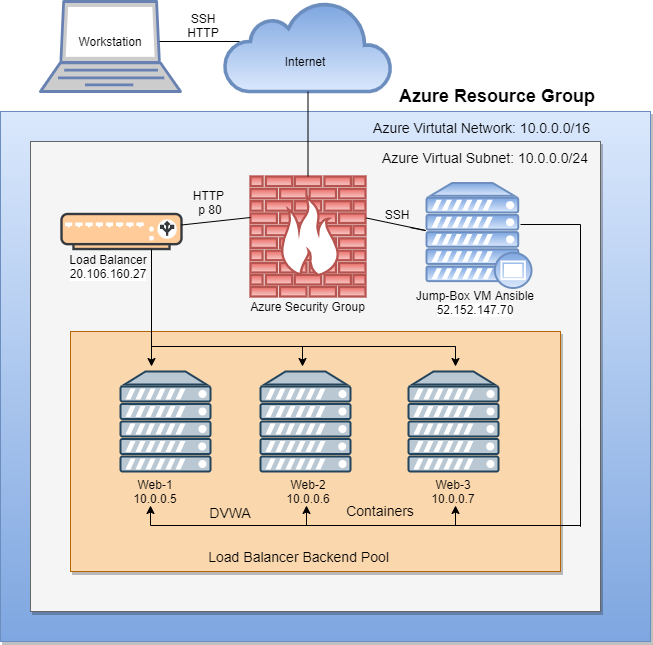

The diagram above was exported from draw.io. Its source (the exported page's mxGraphModel, read from the mxfile embedded in the PNG):
<mxGraphModel dx="960" dy="1578" grid="1" gridSize="10" guides="0" tooltips="1" connect="0" arrows="0" fold="1" page="1" pageScale="1" pageWidth="1400" pageHeight="850" math="0" shadow="0">
  <root>
    <mxCell id="0" />
    <mxCell id="1" parent="0" />
    <mxCell id="MUji5N--3h-qAHqWKQlx-39" value="" style="whiteSpace=wrap;html=1;shadow=1;" vertex="1" parent="1">
      <mxGeometry x="195" y="-176.5" width="485" height="216.5" as="geometry" />
    </mxCell>
    <mxCell id="MUji5N--3h-qAHqWKQlx-37" value="" style="whiteSpace=wrap;html=1;shadow=1;" vertex="1" parent="1">
      <mxGeometry x="160" y="-370" width="570" height="440" as="geometry" />
    </mxCell>
    <mxCell id="MUji5N--3h-qAHqWKQlx-38" value="" style="whiteSpace=wrap;html=1;shadow=1;strokeColor=#6c8ebf;fillColor=#dae8fc;gradientColor=#7ea6e0;" vertex="1" parent="1">
      <mxGeometry x="110" y="-420" width="650" height="530" as="geometry" />
    </mxCell>
    <mxCell id="MUji5N--3h-qAHqWKQlx-42" value="" style="whiteSpace=wrap;html=1;shadow=1;strokeColor=#666666;fillColor=#f5f5f5;fontColor=#333333;" vertex="1" parent="1">
      <mxGeometry x="140" y="-390" width="570" height="470" as="geometry" />
    </mxCell>
    <mxCell id="MUji5N--3h-qAHqWKQlx-40" value="" style="whiteSpace=wrap;html=1;shadow=1;strokeColor=#b46504;fillColor=#fad7ac;" vertex="1" parent="1">
      <mxGeometry x="180" y="-200" width="490" height="240" as="geometry" />
    </mxCell>
    <mxCell id="MUji5N--3h-qAHqWKQlx-2" value="" style="html=1;outlineConnect=0;fillColor=#dae8fc;strokeColor=#6c8ebf;gradientColor=#7ea6e0;gradientDirection=north;strokeWidth=2;shape=mxgraph.networks.cloud;" vertex="1" parent="1">
      <mxGeometry x="334" y="-530" width="167" height="90" as="geometry" />
    </mxCell>
    <mxCell id="MUji5N--3h-qAHqWKQlx-3" value="" style="verticalAlign=top;verticalLabelPosition=bottom;labelPosition=center;align=center;html=1;outlineConnect=0;fillColor=#f8cecc;strokeColor=#b85450;gradientDirection=north;strokeWidth=2;shape=mxgraph.networks.firewall;gradientColor=#ea6b66;" vertex="1" parent="1">
      <mxGeometry x="360" y="-355" width="115" height="120" as="geometry" />
    </mxCell>
    <mxCell id="MUji5N--3h-qAHqWKQlx-4" value="" style="verticalAlign=top;verticalLabelPosition=bottom;labelPosition=center;align=center;html=1;outlineConnect=0;fillColor=#ffcc99;strokeColor=#36393d;gradientDirection=north;strokeWidth=2;shape=mxgraph.networks.load_balancer;" vertex="1" parent="1">
      <mxGeometry x="171" y="-317.5" width="120" height="35" as="geometry" />
    </mxCell>
    <mxCell id="MUji5N--3h-qAHqWKQlx-5" value="" style="verticalAlign=top;verticalLabelPosition=bottom;labelPosition=center;align=center;html=1;outlineConnect=0;fillColor=#bac8d3;strokeColor=#23445d;gradientDirection=north;strokeWidth=2;shape=mxgraph.networks.server;" vertex="1" parent="1">
      <mxGeometry x="518" y="-160" width="90" height="100" as="geometry" />
    </mxCell>
    <mxCell id="MUji5N--3h-qAHqWKQlx-6" value="" style="verticalAlign=top;verticalLabelPosition=bottom;labelPosition=center;align=center;html=1;outlineConnect=0;fillColor=#bac8d3;strokeColor=#23445d;gradientDirection=north;strokeWidth=2;shape=mxgraph.networks.server;" vertex="1" parent="1">
      <mxGeometry x="370" y="-160" width="90" height="100" as="geometry" />
    </mxCell>
    <mxCell id="MUji5N--3h-qAHqWKQlx-7" value="" style="verticalAlign=top;verticalLabelPosition=bottom;labelPosition=center;align=center;html=1;outlineConnect=0;fillColor=#bac8d3;strokeColor=#23445d;gradientDirection=north;strokeWidth=2;shape=mxgraph.networks.server;" vertex="1" parent="1">
      <mxGeometry x="230" y="-160" width="90" height="100" as="geometry" />
    </mxCell>
    <mxCell id="MUji5N--3h-qAHqWKQlx-8" value="" style="verticalAlign=top;verticalLabelPosition=bottom;labelPosition=center;align=center;html=1;outlineConnect=0;fillColor=#dae8fc;strokeColor=#6c8ebf;gradientDirection=north;strokeWidth=2;shape=mxgraph.networks.proxy_server;gradientColor=#7ea6e0;" vertex="1" parent="1">
      <mxGeometry x="536" y="-348.5" width="105" height="105" as="geometry" />
    </mxCell>
    <mxCell id="MUji5N--3h-qAHqWKQlx-10" value="" style="fontColor=#0066CC;verticalAlign=top;verticalLabelPosition=bottom;labelPosition=center;align=center;html=1;outlineConnect=0;fillColor=#CCCCCC;strokeColor=#6881B3;gradientColor=none;gradientDirection=north;strokeWidth=2;shape=mxgraph.networks.laptop;" vertex="1" parent="1">
      <mxGeometry x="150" y="-530" width="140" height="90" as="geometry" />
    </mxCell>
    <mxCell id="MUji5N--3h-qAHqWKQlx-11" value="Workstation" style="text;html=1;strokeColor=none;fillColor=none;align=center;verticalAlign=middle;whiteSpace=wrap;rounded=0;" vertex="1" parent="1">
      <mxGeometry x="180" y="-500" width="80" height="20" as="geometry" />
    </mxCell>
    <mxCell id="MUji5N--3h-qAHqWKQlx-12" value="&lt;font style=&quot;font-size: 12px&quot;&gt;Load Balancer&lt;br&gt;&lt;span style=&quot;background-color: rgb(255 , 255 , 255)&quot;&gt;20.106.160.27&lt;/span&gt;&lt;/font&gt;" style="text;html=1;strokeColor=none;fillColor=none;align=center;verticalAlign=middle;whiteSpace=wrap;rounded=0;" vertex="1" parent="1">
      <mxGeometry x="173" y="-275" width="90" height="20" as="geometry" />
    </mxCell>
    <mxCell id="MUji5N--3h-qAHqWKQlx-13" value="Internet" style="text;html=1;strokeColor=none;fillColor=none;align=center;verticalAlign=middle;whiteSpace=wrap;rounded=0;" vertex="1" parent="1">
      <mxGeometry x="370" y="-480" width="90" height="20" as="geometry" />
    </mxCell>
    <mxCell id="MUji5N--3h-qAHqWKQlx-14" value="Web-2&lt;br&gt;10.0.0.6" style="text;html=1;strokeColor=none;fillColor=none;align=center;verticalAlign=middle;whiteSpace=wrap;rounded=0;" vertex="1" parent="1">
      <mxGeometry x="372.5" y="-50" width="90" height="20" as="geometry" />
    </mxCell>
    <mxCell id="MUji5N--3h-qAHqWKQlx-15" value="Web-3&lt;br&gt;10.0.0.7" style="text;html=1;strokeColor=none;fillColor=none;align=center;verticalAlign=middle;whiteSpace=wrap;rounded=0;" vertex="1" parent="1">
      <mxGeometry x="518" y="-50" width="90" height="20" as="geometry" />
    </mxCell>
    <mxCell id="MUji5N--3h-qAHqWKQlx-17" value="Web-1&lt;br&gt;10.0.0.5" style="text;html=1;strokeColor=none;fillColor=none;align=center;verticalAlign=middle;whiteSpace=wrap;rounded=0;" vertex="1" parent="1">
      <mxGeometry x="220" y="-50" width="90" height="20" as="geometry" />
    </mxCell>
    <mxCell id="MUji5N--3h-qAHqWKQlx-18" value="Azure Security Group" style="text;html=1;strokeColor=none;fillColor=none;align=center;verticalAlign=middle;whiteSpace=wrap;rounded=0;" vertex="1" parent="1">
      <mxGeometry x="356.25" y="-235" width="122.5" height="20" as="geometry" />
    </mxCell>
    <mxCell id="MUji5N--3h-qAHqWKQlx-19" value="&lt;font style=&quot;font-size: 12px&quot;&gt;Jump-Box VM Ansible&lt;br&gt;&lt;span style=&quot;background-color: rgb(255 , 255 , 255)&quot;&gt;52.152.147.70&lt;/span&gt;&lt;/font&gt;" style="text;html=1;strokeColor=none;fillColor=none;align=center;verticalAlign=middle;whiteSpace=wrap;rounded=0;" vertex="1" parent="1">
      <mxGeometry x="519" y="-247.5" width="132" height="37.5" as="geometry" />
    </mxCell>
    <mxCell id="MUji5N--3h-qAHqWKQlx-50" value="" style="endArrow=none;html=1;" edge="1" parent="1" source="MUji5N--3h-qAHqWKQlx-3" target="MUji5N--3h-qAHqWKQlx-2">
      <mxGeometry width="50" height="50" relative="1" as="geometry">
        <mxPoint x="418" y="-360" as="sourcePoint" />
        <mxPoint x="420" y="-430" as="targetPoint" />
      </mxGeometry>
    </mxCell>
    <mxCell id="MUji5N--3h-qAHqWKQlx-51" value="" style="endArrow=none;html=1;" edge="1" parent="1">
      <mxGeometry width="50" height="50" relative="1" as="geometry">
        <mxPoint x="269" y="-490" as="sourcePoint" />
        <mxPoint x="349" y="-490" as="targetPoint" />
      </mxGeometry>
    </mxCell>
    <mxCell id="MUji5N--3h-qAHqWKQlx-53" value="" style="endArrow=none;html=1;entryX=0.006;entryY=0.71;entryDx=0;entryDy=0;entryPerimeter=0;" edge="1" parent="1">
      <mxGeometry width="50" height="50" relative="1" as="geometry">
        <mxPoint x="476" y="-313.46291901512905" as="sourcePoint" />
        <mxPoint x="519.6300000000001" y="-303.95000000000005" as="targetPoint" />
        <Array as="points">
          <mxPoint x="540" y="-300" />
        </Array>
      </mxGeometry>
    </mxCell>
    <mxCell id="MUji5N--3h-qAHqWKQlx-54" value="" style="endArrow=none;html=1;" edge="1" parent="1" source="MUji5N--3h-qAHqWKQlx-4">
      <mxGeometry width="50" height="50" relative="1" as="geometry">
        <mxPoint x="330" y="-304" as="sourcePoint" />
        <mxPoint x="360" y="-314" as="targetPoint" />
      </mxGeometry>
    </mxCell>
    <mxCell id="MUji5N--3h-qAHqWKQlx-56" value="" style="endArrow=none;html=1;exitX=0.965;exitY=0.614;exitDx=0;exitDy=0;exitPerimeter=0;" edge="1" parent="1" source="MUji5N--3h-qAHqWKQlx-42">
      <mxGeometry width="50" height="50" relative="1" as="geometry">
        <mxPoint x="680" y="-150" as="sourcePoint" />
        <mxPoint x="690" y="-307" as="targetPoint" />
        <Array as="points">
          <mxPoint x="690" />
        </Array>
      </mxGeometry>
    </mxCell>
    <mxCell id="MUji5N--3h-qAHqWKQlx-57" value="" style="endArrow=none;html=1;" edge="1" parent="1">
      <mxGeometry width="50" height="50" relative="1" as="geometry">
        <mxPoint x="630" y="-307" as="sourcePoint" />
        <mxPoint x="690" y="-307" as="targetPoint" />
      </mxGeometry>
    </mxCell>
    <mxCell id="MUji5N--3h-qAHqWKQlx-55" value="" style="endArrow=none;html=1;" edge="1" parent="1">
      <mxGeometry width="50" height="50" relative="1" as="geometry">
        <mxPoint x="260" y="-6" as="sourcePoint" />
        <mxPoint x="690" y="-6" as="targetPoint" />
      </mxGeometry>
    </mxCell>
    <mxCell id="MUji5N--3h-qAHqWKQlx-60" value="" style="endArrow=none;html=1;" edge="1" parent="1">
      <mxGeometry width="50" height="50" relative="1" as="geometry">
        <mxPoint x="261" y="-180" as="sourcePoint" />
        <mxPoint x="261" y="-282" as="targetPoint" />
      </mxGeometry>
    </mxCell>
    <mxCell id="MUji5N--3h-qAHqWKQlx-61" value="" style="endArrow=none;html=1;" edge="1" parent="1">
      <mxGeometry width="50" height="50" relative="1" as="geometry">
        <mxPoint x="261" y="-185" as="sourcePoint" />
        <mxPoint x="334" y="-185" as="targetPoint" />
        <Array as="points">
          <mxPoint x="570" y="-185" />
        </Array>
      </mxGeometry>
    </mxCell>
    <mxCell id="MUji5N--3h-qAHqWKQlx-63" value="" style="endArrow=classic;html=1;" edge="1" parent="1">
      <mxGeometry width="50" height="50" relative="1" as="geometry">
        <mxPoint x="260" y="-6" as="sourcePoint" />
        <mxPoint x="260" y="-26" as="targetPoint" />
      </mxGeometry>
    </mxCell>
    <mxCell id="MUji5N--3h-qAHqWKQlx-64" value="" style="endArrow=classic;html=1;" edge="1" parent="1">
      <mxGeometry width="50" height="50" relative="1" as="geometry">
        <mxPoint x="416" y="-6" as="sourcePoint" />
        <mxPoint x="416" y="-26" as="targetPoint" />
      </mxGeometry>
    </mxCell>
    <mxCell id="MUji5N--3h-qAHqWKQlx-65" value="" style="endArrow=classic;html=1;" edge="1" parent="1">
      <mxGeometry width="50" height="50" relative="1" as="geometry">
        <mxPoint x="565" y="-6" as="sourcePoint" />
        <mxPoint x="565" y="-26" as="targetPoint" />
      </mxGeometry>
    </mxCell>
    <mxCell id="MUji5N--3h-qAHqWKQlx-66" value="" style="endArrow=classic;html=1;" edge="1" parent="1">
      <mxGeometry width="50" height="50" relative="1" as="geometry">
        <mxPoint x="261" y="-185" as="sourcePoint" />
        <mxPoint x="261" y="-165" as="targetPoint" />
      </mxGeometry>
    </mxCell>
    <mxCell id="MUji5N--3h-qAHqWKQlx-67" value="" style="endArrow=classic;html=1;" edge="1" parent="1">
      <mxGeometry width="50" height="50" relative="1" as="geometry">
        <mxPoint x="412" y="-185" as="sourcePoint" />
        <mxPoint x="412" y="-165" as="targetPoint" />
      </mxGeometry>
    </mxCell>
    <mxCell id="MUji5N--3h-qAHqWKQlx-68" value="" style="endArrow=classic;html=1;" edge="1" parent="1">
      <mxGeometry width="50" height="50" relative="1" as="geometry">
        <mxPoint x="565" y="-185" as="sourcePoint" />
        <mxPoint x="565" y="-165" as="targetPoint" />
      </mxGeometry>
    </mxCell>
    <mxCell id="MUji5N--3h-qAHqWKQlx-69" value="&lt;font style=&quot;font-size: 18px&quot;&gt;&lt;b&gt;Azure Resource Group&lt;/b&gt;&lt;/font&gt;" style="text;html=1;strokeColor=none;fillColor=none;align=center;verticalAlign=middle;whiteSpace=wrap;rounded=0;shadow=1;opacity=30;" vertex="1" parent="1">
      <mxGeometry x="477" y="-450" width="260" height="30" as="geometry" />
    </mxCell>
    <mxCell id="MUji5N--3h-qAHqWKQlx-70" value="&lt;font style=&quot;font-size: 14px&quot;&gt;Azure Virtutal Network: 10.0.0.0/16&lt;/font&gt;" style="text;html=1;strokeColor=none;fillColor=none;align=center;verticalAlign=middle;whiteSpace=wrap;rounded=0;shadow=1;opacity=30;" vertex="1" parent="1">
      <mxGeometry x="450" y="-415" width="283" height="21" as="geometry" />
    </mxCell>
    <mxCell id="MUji5N--3h-qAHqWKQlx-71" value="&lt;font style=&quot;font-size: 14px&quot;&gt;Azure Virtual Subnet: 10.0.0.0/24&lt;/font&gt;" style="text;html=1;strokeColor=none;fillColor=none;align=center;verticalAlign=middle;whiteSpace=wrap;rounded=0;shadow=1;opacity=30;" vertex="1" parent="1">
      <mxGeometry x="477" y="-385" width="236" height="21" as="geometry" />
    </mxCell>
    <mxCell id="MUji5N--3h-qAHqWKQlx-72" value="&lt;font style=&quot;font-size: 14px&quot;&gt;DVWA&lt;/font&gt;" style="text;html=1;strokeColor=none;fillColor=none;align=center;verticalAlign=middle;whiteSpace=wrap;rounded=0;shadow=1;opacity=30;" vertex="1" parent="1">
      <mxGeometry x="320" y="-29" width="40" height="20" as="geometry" />
    </mxCell>
    <mxCell id="MUji5N--3h-qAHqWKQlx-73" value="&lt;font style=&quot;font-size: 14px&quot;&gt;Containers&lt;/font&gt;" style="text;html=1;strokeColor=none;fillColor=none;align=center;verticalAlign=middle;whiteSpace=wrap;rounded=0;shadow=1;opacity=30;" vertex="1" parent="1">
      <mxGeometry x="470" y="-31" width="40" height="20" as="geometry" />
    </mxCell>
    <mxCell id="MUji5N--3h-qAHqWKQlx-74" value="HTTP&amp;nbsp;&lt;br&gt;p 80" style="text;html=1;strokeColor=none;fillColor=none;align=center;verticalAlign=middle;whiteSpace=wrap;rounded=0;shadow=1;opacity=30;" vertex="1" parent="1">
      <mxGeometry x="300" y="-339" width="40" height="20" as="geometry" />
    </mxCell>
    <mxCell id="MUji5N--3h-qAHqWKQlx-75" value="SSH" style="text;html=1;strokeColor=none;fillColor=none;align=center;verticalAlign=middle;whiteSpace=wrap;rounded=0;shadow=1;opacity=30;" vertex="1" parent="1">
      <mxGeometry x="487" y="-327" width="40" height="20" as="geometry" />
    </mxCell>
    <mxCell id="MUji5N--3h-qAHqWKQlx-80" value="&lt;font style=&quot;font-size: 14px&quot;&gt;Load Balancer Backend Pool&amp;nbsp;&lt;/font&gt;" style="text;html=1;align=center;verticalAlign=middle;resizable=0;points=[];autosize=1;strokeColor=none;" vertex="1" parent="1">
      <mxGeometry x="310" y="15" width="200" height="20" as="geometry" />
    </mxCell>
    <mxCell id="MUji5N--3h-qAHqWKQlx-81" value="SSH&lt;br&gt;HTTP" style="text;html=1;strokeColor=none;fillColor=none;align=center;verticalAlign=middle;whiteSpace=wrap;rounded=0;shadow=1;opacity=30;" vertex="1" parent="1">
      <mxGeometry x="278" y="-526" width="70" height="40" as="geometry" />
    </mxCell>
  </root>
</mxGraphModel>